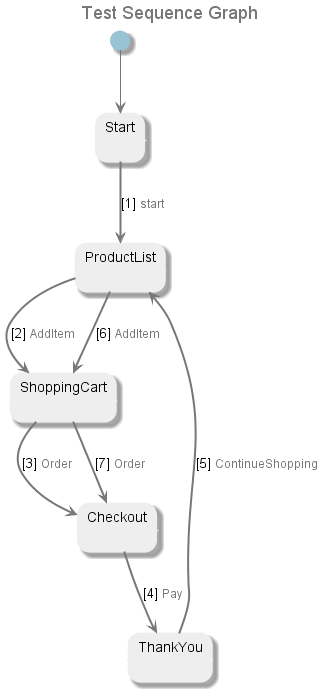

The diagram above was rendered by PlantUML. Its source (embedded in the PNG):
@startuml
title <font size=18 color=#777777>Test Sequence Graph
skinparam state {
	ArrowColor #777777
	BorderColor #EEEEEE
	BackgroundColor #EEEEEE
	StartColor #97c3d4
	EndColor #777777
 	FontColor #000000
}
state "Start" as U1404
[*] --> U1404
state "ProductList" as U1402
state "ShoppingCart" as U1403
state "Checkout" as U1399
state "ThankYou" as U1405
U1404 -[#777777,bold]-> U1402 : [1] <size:12><color:#777777>start</color></size>
U1402 -[#777777,bold]-> U1403 : [2] <size:12><color:#777777>AddItem</color></size>
U1403 -[#777777,bold]-> U1399 : [3] <size:12><color:#777777>Order</color></size>
U1399 -[#777777,bold]-> U1405 : [4] <size:12><color:#777777>Pay</color></size>
U1405 -[#777777,bold]-> U1402 : [5] <size:12><color:#777777>ContinueShopping</color></size>
U1402 -[#777777,bold]-> U1403 : [6] <size:12><color:#777777>AddItem</color></size>
U1403 -[#777777,bold]-> U1399 : [7] <size:12><color:#777777>Order</color></size>
@enduml